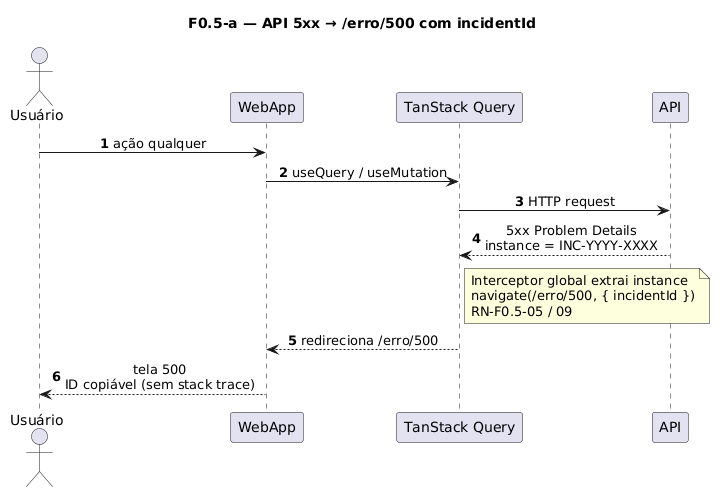

The diagram above was rendered by PlantUML. Its source (embedded in the PNG):
@startuml
title F0.5-a — API 5xx → /erro/500 com incidentId
skinparam sequenceMessageAlign center
skinparam responseMessageBelowArrow true
skinparam maxMessageSize 220
autonumber

actor "Usuário" as Usuario
participant "WebApp" as WebApp
participant "TanStack Query" as TQ
participant "API" as API

Usuario -> WebApp: ação qualquer
WebApp -> TQ: useQuery / useMutation
TQ -> API: HTTP request
API --> TQ: 5xx Problem Details\ninstance = INC-YYYY-XXXX

note right of TQ
  Interceptor global extrai instance
  navigate(/erro/500, { incidentId })
  RN-F0.5-05 / 09
end note

TQ --> WebApp: redireciona /erro/500
WebApp --> Usuario: tela 500\nID copiável (sem stack trace)
@enduml